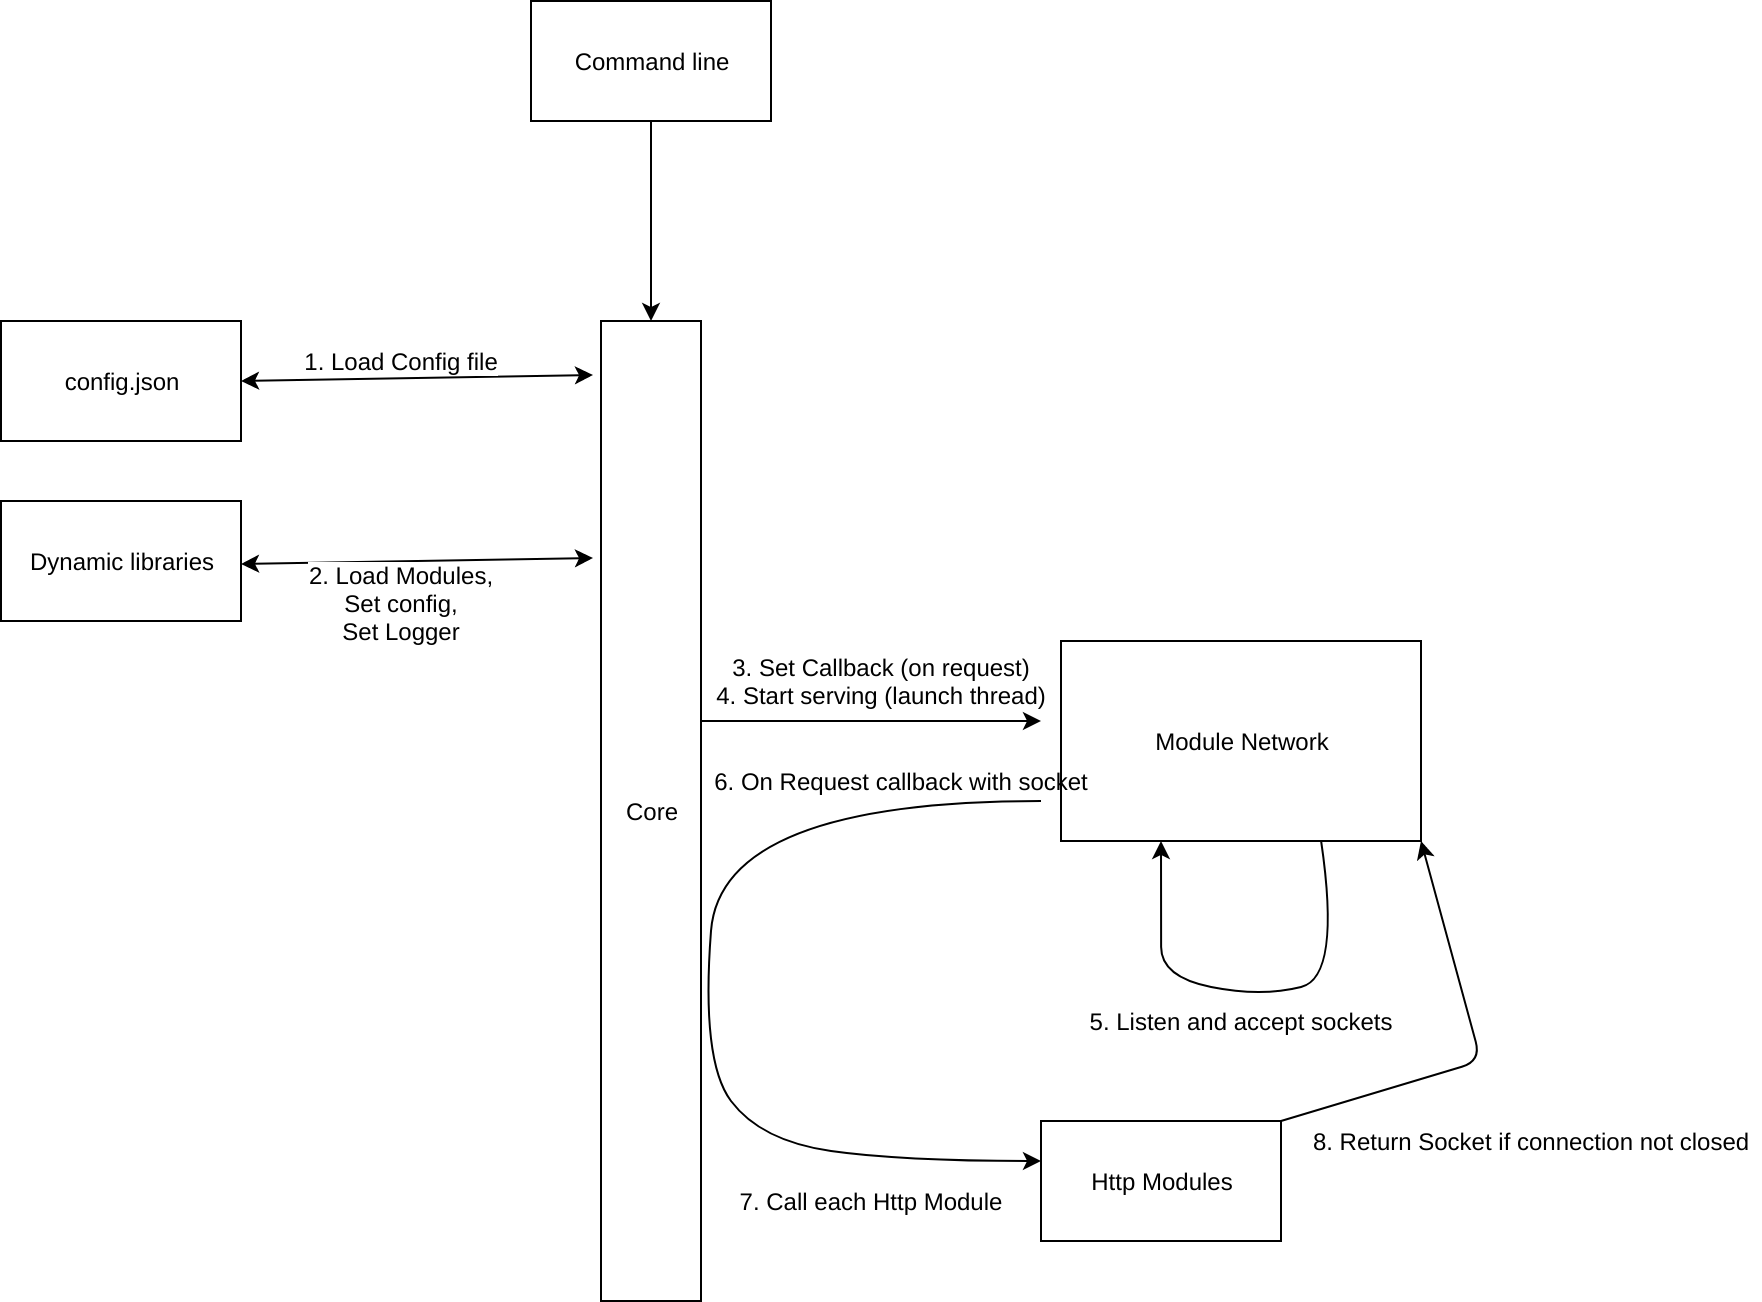

The diagram above was exported from draw.io. Its source (the exported page's mxGraphModel, read from the mxfile embedded in the PNG):
<mxGraphModel dx="1408" dy="713" grid="1" gridSize="10" guides="1" tooltips="1" connect="1" arrows="1" fold="1" page="1" pageScale="1" pageWidth="827" pageHeight="1169" math="0" shadow="0">
  <root>
    <mxCell id="WIyWlLk6GJQsqaUBKTNV-0" />
    <mxCell id="WIyWlLk6GJQsqaUBKTNV-1" parent="WIyWlLk6GJQsqaUBKTNV-0" />
    <mxCell id="ly3Gl4b_uzifMr2c5vsg-7" value="Core" style="rounded=0;whiteSpace=wrap;html=1;" vertex="1" parent="WIyWlLk6GJQsqaUBKTNV-1">
      <mxGeometry x="370" y="200" width="50" height="490" as="geometry" />
    </mxCell>
    <mxCell id="ly3Gl4b_uzifMr2c5vsg-8" value="config.json" style="rounded=0;whiteSpace=wrap;html=1;" vertex="1" parent="WIyWlLk6GJQsqaUBKTNV-1">
      <mxGeometry x="70" y="200" width="120" height="60" as="geometry" />
    </mxCell>
    <mxCell id="ly3Gl4b_uzifMr2c5vsg-9" value="" style="endArrow=classic;startArrow=classic;html=1;exitX=1;exitY=0.5;exitDx=0;exitDy=0;" edge="1" parent="WIyWlLk6GJQsqaUBKTNV-1" source="ly3Gl4b_uzifMr2c5vsg-8">
      <mxGeometry width="50" height="50" relative="1" as="geometry">
        <mxPoint x="190" y="260" as="sourcePoint" />
        <mxPoint x="366" y="227" as="targetPoint" />
      </mxGeometry>
    </mxCell>
    <mxCell id="ly3Gl4b_uzifMr2c5vsg-10" value="1. Load Config file" style="text;html=1;align=center;verticalAlign=middle;resizable=0;points=[];labelBackgroundColor=#ffffff;" vertex="1" connectable="0" parent="ly3Gl4b_uzifMr2c5vsg-9">
      <mxGeometry x="0.1879" y="-2" relative="1" as="geometry">
        <mxPoint x="-25.02" y="-10.39" as="offset" />
      </mxGeometry>
    </mxCell>
    <mxCell id="ly3Gl4b_uzifMr2c5vsg-11" value="Dynamic libraries" style="rounded=0;whiteSpace=wrap;html=1;" vertex="1" parent="WIyWlLk6GJQsqaUBKTNV-1">
      <mxGeometry x="70" y="290" width="120" height="60" as="geometry" />
    </mxCell>
    <mxCell id="ly3Gl4b_uzifMr2c5vsg-12" value="" style="endArrow=classic;startArrow=classic;html=1;exitX=1;exitY=0.5;exitDx=0;exitDy=0;" edge="1" parent="WIyWlLk6GJQsqaUBKTNV-1">
      <mxGeometry width="50" height="50" relative="1" as="geometry">
        <mxPoint x="190" y="321.5" as="sourcePoint" />
        <mxPoint x="366" y="318.5" as="targetPoint" />
      </mxGeometry>
    </mxCell>
    <mxCell id="ly3Gl4b_uzifMr2c5vsg-13" value="2. Load Modules,&lt;br&gt;Set config,&lt;br&gt;Set Logger" style="text;html=1;align=center;verticalAlign=middle;resizable=0;points=[];labelBackgroundColor=#ffffff;" vertex="1" connectable="0" parent="ly3Gl4b_uzifMr2c5vsg-12">
      <mxGeometry x="0.1879" y="-2" relative="1" as="geometry">
        <mxPoint x="-25.02" y="18.29" as="offset" />
      </mxGeometry>
    </mxCell>
    <mxCell id="ly3Gl4b_uzifMr2c5vsg-14" value="3. Set Callback (on request)&lt;br&gt;4. Start serving (launch thread)" style="text;html=1;align=center;verticalAlign=middle;resizable=0;points=[];autosize=1;" vertex="1" parent="WIyWlLk6GJQsqaUBKTNV-1">
      <mxGeometry x="420" y="365" width="180" height="30" as="geometry" />
    </mxCell>
    <mxCell id="ly3Gl4b_uzifMr2c5vsg-15" value="Module Network" style="rounded=0;whiteSpace=wrap;html=1;" vertex="1" parent="WIyWlLk6GJQsqaUBKTNV-1">
      <mxGeometry x="600" y="360" width="180" height="100" as="geometry" />
    </mxCell>
    <mxCell id="ly3Gl4b_uzifMr2c5vsg-19" value="" style="endArrow=classic;html=1;" edge="1" parent="WIyWlLk6GJQsqaUBKTNV-1">
      <mxGeometry width="50" height="50" relative="1" as="geometry">
        <mxPoint x="420" y="400" as="sourcePoint" />
        <mxPoint x="590" y="400" as="targetPoint" />
      </mxGeometry>
    </mxCell>
    <mxCell id="ly3Gl4b_uzifMr2c5vsg-21" value="Command line" style="rounded=0;whiteSpace=wrap;html=1;" vertex="1" parent="WIyWlLk6GJQsqaUBKTNV-1">
      <mxGeometry x="335" y="40" width="120" height="60" as="geometry" />
    </mxCell>
    <mxCell id="ly3Gl4b_uzifMr2c5vsg-22" value="" style="endArrow=classic;html=1;exitX=0.5;exitY=1;exitDx=0;exitDy=0;entryX=0.5;entryY=0;entryDx=0;entryDy=0;" edge="1" parent="WIyWlLk6GJQsqaUBKTNV-1" source="ly3Gl4b_uzifMr2c5vsg-21" target="ly3Gl4b_uzifMr2c5vsg-7">
      <mxGeometry width="50" height="50" relative="1" as="geometry">
        <mxPoint x="360" y="170" as="sourcePoint" />
        <mxPoint x="410" y="120" as="targetPoint" />
      </mxGeometry>
    </mxCell>
    <mxCell id="ly3Gl4b_uzifMr2c5vsg-23" value="" style="curved=1;endArrow=classic;html=1;entryX=0.333;entryY=1.02;entryDx=0;entryDy=0;entryPerimeter=0;" edge="1" parent="WIyWlLk6GJQsqaUBKTNV-1">
      <mxGeometry width="50" height="50" relative="1" as="geometry">
        <mxPoint x="730.06" y="460" as="sourcePoint" />
        <mxPoint x="650" y="460" as="targetPoint" />
        <Array as="points">
          <mxPoint x="740.06" y="528" />
          <mxPoint x="700.06" y="538" />
          <mxPoint x="650.06" y="528" />
          <mxPoint x="650.06" y="498" />
        </Array>
      </mxGeometry>
    </mxCell>
    <mxCell id="ly3Gl4b_uzifMr2c5vsg-24" value="5. Listen and accept sockets" style="text;html=1;align=center;verticalAlign=middle;resizable=0;points=[];autosize=1;" vertex="1" parent="WIyWlLk6GJQsqaUBKTNV-1">
      <mxGeometry x="605" y="540" width="170" height="20" as="geometry" />
    </mxCell>
    <mxCell id="ly3Gl4b_uzifMr2c5vsg-27" value="" style="curved=1;endArrow=classic;html=1;" edge="1" parent="WIyWlLk6GJQsqaUBKTNV-1">
      <mxGeometry width="50" height="50" relative="1" as="geometry">
        <mxPoint x="590" y="440" as="sourcePoint" />
        <mxPoint x="590" y="620" as="targetPoint" />
        <Array as="points">
          <mxPoint x="430" y="440" />
          <mxPoint x="420" y="570" />
          <mxPoint x="450" y="610" />
          <mxPoint x="520" y="620" />
        </Array>
      </mxGeometry>
    </mxCell>
    <mxCell id="ly3Gl4b_uzifMr2c5vsg-28" value="6. On Request callback with socket" style="text;html=1;align=center;verticalAlign=middle;resizable=0;points=[];autosize=1;" vertex="1" parent="WIyWlLk6GJQsqaUBKTNV-1">
      <mxGeometry x="420" y="420" width="200" height="20" as="geometry" />
    </mxCell>
    <mxCell id="ly3Gl4b_uzifMr2c5vsg-29" value="7. Call each Http Module" style="text;html=1;align=center;verticalAlign=middle;resizable=0;points=[];autosize=1;" vertex="1" parent="WIyWlLk6GJQsqaUBKTNV-1">
      <mxGeometry x="430" y="630" width="150" height="20" as="geometry" />
    </mxCell>
    <mxCell id="ly3Gl4b_uzifMr2c5vsg-32" value="Http Modules" style="rounded=0;whiteSpace=wrap;html=1;" vertex="1" parent="WIyWlLk6GJQsqaUBKTNV-1">
      <mxGeometry x="590" y="600" width="120" height="60" as="geometry" />
    </mxCell>
    <mxCell id="ly3Gl4b_uzifMr2c5vsg-34" value="" style="endArrow=classic;html=1;entryX=1;entryY=1;entryDx=0;entryDy=0;exitX=1;exitY=0;exitDx=0;exitDy=0;" edge="1" parent="WIyWlLk6GJQsqaUBKTNV-1" source="ly3Gl4b_uzifMr2c5vsg-32" target="ly3Gl4b_uzifMr2c5vsg-15">
      <mxGeometry width="50" height="50" relative="1" as="geometry">
        <mxPoint x="590" y="580" as="sourcePoint" />
        <mxPoint x="640" y="530" as="targetPoint" />
        <Array as="points">
          <mxPoint x="810" y="570" />
        </Array>
      </mxGeometry>
    </mxCell>
    <mxCell id="ly3Gl4b_uzifMr2c5vsg-35" value="8. Return Socket if connection not closed" style="text;html=1;align=center;verticalAlign=middle;resizable=0;points=[];autosize=1;" vertex="1" parent="WIyWlLk6GJQsqaUBKTNV-1">
      <mxGeometry x="720" y="600" width="230" height="20" as="geometry" />
    </mxCell>
  </root>
</mxGraphModel>